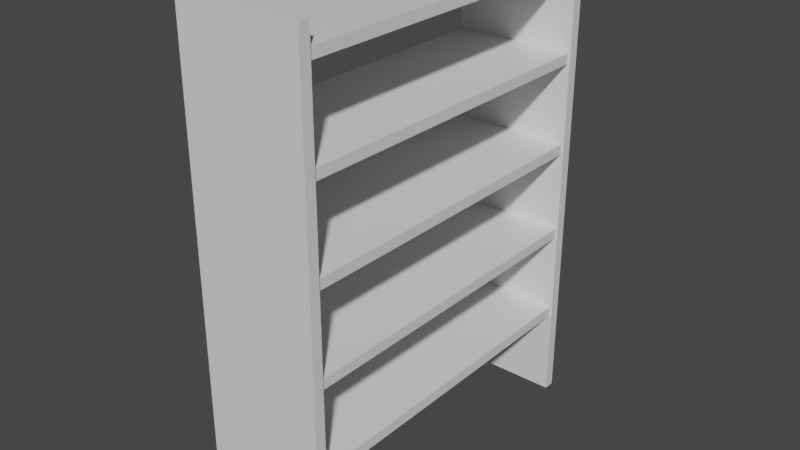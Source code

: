 # Source: EmptyShelf_001.blend  (saved by Blender 3.5.10; exported with 4.5.12 LTS)
import bpy
from mathutils import Matrix  # noqa: F401  (used for matrix-valued properties, if any)

bpy.ops.wm.read_factory_settings(use_empty=True)
scene = bpy.context.scene
scene.name = 'Scene'

# ---- collections
col_collection = bpy.data.collections.new('Collection'); scene.collection.children.link(col_collection)

# ---- materials (node trees are filled in below, after node groups)
mat_material = bpy.data.materials.new('Material')
mat_material.alpha_threshold = 0.0
mat_material.use_transparent_shadow = False
mat_material.roughness = 0.5
mat_material.line_color = (0.0, 0.0, 0.0, 1.0)

# ---- material node trees
mat_material.use_nodes = True; mat_material.node_tree.nodes.clear()
_N = mat_material.node_tree.nodes; _L = mat_material.node_tree.links
n0 = _N.new('ShaderNodeOutputMaterial'); n0.name = 'Material Output'; n0.location = (300, 300)
n1 = _N.new('ShaderNodeBsdfPrincipled'); n1.name = 'Principled BSDF'; n1.location = (10, 300)
n1.distribution = 'GGX'
n1.subsurface_method = 'RANDOM_WALK_SKIN'
n1.inputs[3].default_value = 1.45
n1.inputs[27].default_value = (0.0, 0.0, 0.0, 1.0)
n1.inputs[28].default_value = 1.0
_L.new(n1.outputs[0], n0.inputs[0])
n0.is_active_output = True

# ---- world
world_world = bpy.data.worlds.new('World'); scene.world = world_world
world_world.use_nodes = True; world_world.node_tree.nodes.clear()
_N = world_world.node_tree.nodes; _L = world_world.node_tree.links
n0 = _N.new('ShaderNodeOutputWorld'); n0.name = 'World Output'; n0.location = (300, 300)
n1 = _N.new('ShaderNodeBackground'); n1.name = 'Background'; n1.location = (10, 300)
n1.inputs[0].default_value = (0.05088, 0.05088, 0.05088, 1.0)
_L.new(n1.outputs[0], n0.inputs[0])
n0.is_active_output = True
world_world.color = (0.05088, 0.05088, 0.05088)
world_world.use_sun_shadow = False
world_world.sun_shadow_jitter_overblur = 0.0

# ---- meshes
me_cube = bpy.data.meshes.new('Cube')
me_cube.from_pydata([(1.0, 1.0, 1.0), (1.0, 1.0, -1.0), (1.0, -1.0, 1.0), (1.0, -1.0, -1.0), (-1.0, 1.0, 1.0), (-1.0, 1.0, -1.0), (-1.0, -1.0, 1.0), (-1.0, -1.0, -1.0)], [], [(0, 4, 6, 2), (3, 2, 6, 7), (7, 6, 4, 5), (5, 1, 3, 7), (1, 0, 2, 3), (5, 4, 0, 1)])
_uv = me_cube.uv_layers.new(name='UVMap')
_uv.uv.foreach_set('vector', [0.625, 0.5, 0.875, 0.5, 0.875, 0.75, 0.625, 0.75, 0.375, 0.75, 0.625, 0.75, 0.625, 1.0, 0.375, 1.0, 0.375, 0.0, 0.625, 0.0, 0.625, 0.25, 0.375, 0.25, 0.125, 0.5, 0.375, 0.5, 0.375, 0.75, 0.125, 0.75, 0.375, 0.5, 0.625, 0.5, 0.625, 0.75, 0.375, 0.75, 0.375, 0.25, 0.625, 0.25, 0.625, 0.5, 0.375, 0.5])
me_cube.materials.append(mat_material)
me_cube.use_mirror_vertex_groups = False
me_cube.update()
me_cube_001 = bpy.data.meshes.new('Cube.001')
me_cube_001.from_pydata([(1.0, 1.0, 1.0), (1.0, 1.0, -1.0), (1.0, -1.0, 1.0), (1.0, -1.0, -1.0), (-1.0, 1.0, 1.0), (-1.0, 1.0, -1.0), (-1.0, -1.0, 1.0), (-1.0, -1.0, -1.0)], [], [(0, 4, 6, 2), (3, 2, 6, 7), (7, 6, 4, 5), (5, 1, 3, 7), (1, 0, 2, 3), (5, 4, 0, 1)])
_uv = me_cube_001.uv_layers.new(name='UVMap')
_uv.uv.foreach_set('vector', [0.625, 0.5, 0.875, 0.5, 0.875, 0.75, 0.625, 0.75, 0.375, 0.75, 0.625, 0.75, 0.625, 1.0, 0.375, 1.0, 0.375, 0.0, 0.625, 0.0, 0.625, 0.25, 0.375, 0.25, 0.125, 0.5, 0.375, 0.5, 0.375, 0.75, 0.125, 0.75, 0.375, 0.5, 0.625, 0.5, 0.625, 0.75, 0.375, 0.75, 0.375, 0.25, 0.625, 0.25, 0.625, 0.5, 0.375, 0.5])
me_cube_001.materials.append(mat_material)
me_cube_001.use_mirror_vertex_groups = False
me_cube_001.update()
me_cube_002 = bpy.data.meshes.new('Cube.002')
me_cube_002.from_pydata([(1.0, 1.0, 1.0), (1.0, 1.0, -1.0), (1.0, -1.0, 1.0), (1.0, -1.0, -1.0), (-1.0, 1.0, 1.0), (-1.0, 1.0, -1.0), (-1.0, -1.0, 1.0), (-1.0, -1.0, -1.0)], [], [(0, 4, 6, 2), (3, 2, 6, 7), (7, 6, 4, 5), (5, 1, 3, 7), (1, 0, 2, 3), (5, 4, 0, 1)])
_uv = me_cube_002.uv_layers.new(name='UVMap')
_uv.uv.foreach_set('vector', [0.625, 0.5, 0.875, 0.5, 0.875, 0.75, 0.625, 0.75, 0.375, 0.75, 0.625, 0.75, 0.625, 1.0, 0.375, 1.0, 0.375, 0.0, 0.625, 0.0, 0.625, 0.25, 0.375, 0.25, 0.125, 0.5, 0.375, 0.5, 0.375, 0.75, 0.125, 0.75, 0.375, 0.5, 0.625, 0.5, 0.625, 0.75, 0.375, 0.75, 0.375, 0.25, 0.625, 0.25, 0.625, 0.5, 0.375, 0.5])
me_cube_002.materials.append(mat_material)
me_cube_002.use_mirror_vertex_groups = False
me_cube_002.update()
me_cube_003 = bpy.data.meshes.new('Cube.003')
me_cube_003.from_pydata([(1.0, 1.0, 1.0), (1.0, 1.0, -1.0), (1.0, -1.0, 1.0), (1.0, -1.0, -1.0), (-1.0, 1.0, 1.0), (-1.0, 1.0, -1.0), (-1.0, -1.0, 1.0), (-1.0, -1.0, -1.0)], [], [(0, 4, 6, 2), (3, 2, 6, 7), (7, 6, 4, 5), (5, 1, 3, 7), (1, 0, 2, 3), (5, 4, 0, 1)])
_uv = me_cube_003.uv_layers.new(name='UVMap')
_uv.uv.foreach_set('vector', [0.625, 0.5, 0.875, 0.5, 0.875, 0.75, 0.625, 0.75, 0.375, 0.75, 0.625, 0.75, 0.625, 1.0, 0.375, 1.0, 0.375, 0.0, 0.625, 0.0, 0.625, 0.25, 0.375, 0.25, 0.125, 0.5, 0.375, 0.5, 0.375, 0.75, 0.125, 0.75, 0.375, 0.5, 0.625, 0.5, 0.625, 0.75, 0.375, 0.75, 0.375, 0.25, 0.625, 0.25, 0.625, 0.5, 0.375, 0.5])
me_cube_003.materials.append(mat_material)
me_cube_003.use_mirror_vertex_groups = False
me_cube_003.update()
me_cube_004 = bpy.data.meshes.new('Cube.004')
me_cube_004.from_pydata([(1.0, 1.0, 1.0), (1.0, 1.0, -1.0), (1.0, -1.0, 1.0), (1.0, -1.0, -1.0), (-1.0, 1.0, 1.0), (-1.0, 1.0, -1.0), (-1.0, -1.0, 1.0), (-1.0, -1.0, -1.0)], [], [(0, 4, 6, 2), (3, 2, 6, 7), (7, 6, 4, 5), (5, 1, 3, 7), (1, 0, 2, 3), (5, 4, 0, 1)])
_uv = me_cube_004.uv_layers.new(name='UVMap')
_uv.uv.foreach_set('vector', [0.625, 0.5, 0.875, 0.5, 0.875, 0.75, 0.625, 0.75, 0.375, 0.75, 0.625, 0.75, 0.625, 1.0, 0.375, 1.0, 0.375, 0.0, 0.625, 0.0, 0.625, 0.25, 0.375, 0.25, 0.125, 0.5, 0.375, 0.5, 0.375, 0.75, 0.125, 0.75, 0.375, 0.5, 0.625, 0.5, 0.625, 0.75, 0.375, 0.75, 0.375, 0.25, 0.625, 0.25, 0.625, 0.5, 0.375, 0.5])
me_cube_004.materials.append(mat_material)
me_cube_004.use_mirror_vertex_groups = False
me_cube_004.update()
me_cube_005 = bpy.data.meshes.new('Cube.005')
me_cube_005.from_pydata([(1.0, 1.0, 1.0), (1.0, 1.0, -1.0), (1.0, -1.0, 1.0), (1.0, -1.0, -1.0), (-1.0, 1.0, 1.0), (-1.0, 1.0, -1.0), (-1.0, -1.0, 1.0), (-1.0, -1.0, -1.0)], [], [(0, 4, 6, 2), (3, 2, 6, 7), (7, 6, 4, 5), (5, 1, 3, 7), (1, 0, 2, 3), (5, 4, 0, 1)])
_uv = me_cube_005.uv_layers.new(name='UVMap')
_uv.uv.foreach_set('vector', [0.625, 0.5, 0.875, 0.5, 0.875, 0.75, 0.625, 0.75, 0.375, 0.75, 0.625, 0.75, 0.625, 1.0, 0.375, 1.0, 0.375, 0.0, 0.625, 0.0, 0.625, 0.25, 0.375, 0.25, 0.125, 0.5, 0.375, 0.5, 0.375, 0.75, 0.125, 0.75, 0.375, 0.5, 0.625, 0.5, 0.625, 0.75, 0.375, 0.75, 0.375, 0.25, 0.625, 0.25, 0.625, 0.5, 0.375, 0.5])
me_cube_005.materials.append(mat_material)
me_cube_005.use_mirror_vertex_groups = False
me_cube_005.update()
me_cube_006 = bpy.data.meshes.new('Cube.006')
me_cube_006.from_pydata([(1.0, 1.0, 1.0), (1.0, 1.0, -1.0), (1.0, -1.0, 1.0), (1.0, -1.0, -1.0), (-1.0, 1.0, 1.0), (-1.0, 1.0, -1.0), (-1.0, -1.0, 1.0), (-1.0, -1.0, -1.0)], [], [(0, 4, 6, 2), (3, 2, 6, 7), (7, 6, 4, 5), (5, 1, 3, 7), (1, 0, 2, 3), (5, 4, 0, 1)])
_uv = me_cube_006.uv_layers.new(name='UVMap')
_uv.uv.foreach_set('vector', [0.625, 0.5, 0.875, 0.5, 0.875, 0.75, 0.625, 0.75, 0.375, 0.75, 0.625, 0.75, 0.625, 1.0, 0.375, 1.0, 0.375, 0.0, 0.625, 0.0, 0.625, 0.25, 0.375, 0.25, 0.125, 0.5, 0.375, 0.5, 0.375, 0.75, 0.125, 0.75, 0.375, 0.5, 0.625, 0.5, 0.625, 0.75, 0.375, 0.75, 0.375, 0.25, 0.625, 0.25, 0.625, 0.5, 0.375, 0.5])
me_cube_006.materials.append(mat_material)
me_cube_006.use_mirror_vertex_groups = False
me_cube_006.update()

# ---- objects
ob_cube = bpy.data.objects.new('Cube', me_cube)
ob_cube_001 = bpy.data.objects.new('Cube.001', me_cube_001)
ob_cube_002 = bpy.data.objects.new('Cube.002', me_cube_002)
ob_cube_003 = bpy.data.objects.new('Cube.003', me_cube_003)
ob_cube_004 = bpy.data.objects.new('Cube.004', me_cube_004)
ob_cube_005 = bpy.data.objects.new('Cube.005', me_cube_005)
ob_cube_006 = bpy.data.objects.new('Cube.006', me_cube_006)

# ---- transforms, parenting, visibility, modifiers, constraints
ob_cube.location = (0.0, 0.0, 1.5)
ob_cube.scale = (1.0, 2.84, 0.08599)
ob_cube.lock_rotations_4d = False
ob_cube.empty_display_type = 'ARROWS'
ob_cube.lineart.crease_threshold = 0.0
ob_cube_001.location = (0.0, 0.0, 3.0)
ob_cube_001.scale = (1.0, 2.84, 0.08599)
ob_cube_001.lock_rotations_4d = False
ob_cube_001.empty_display_type = 'ARROWS'
ob_cube_001.lineart.crease_threshold = 0.0
ob_cube_002.location = (0.0, 0.0, 4.5)
ob_cube_002.scale = (1.0, 2.84, 0.08599)
ob_cube_002.lock_rotations_4d = False
ob_cube_002.empty_display_type = 'ARROWS'
ob_cube_002.lineart.crease_threshold = 0.0
ob_cube_003.location = (0.0, 0.0, 6.0)
ob_cube_003.scale = (1.0, 2.84, 0.08599)
ob_cube_003.lock_rotations_4d = False
ob_cube_003.empty_display_type = 'ARROWS'
ob_cube_003.lineart.crease_threshold = 0.0
ob_cube_004.location = (0.0, 0.0, 7.5)
ob_cube_004.scale = (1.0, 2.84, 0.08599)
ob_cube_004.lock_rotations_4d = False
ob_cube_004.empty_display_type = 'ARROWS'
ob_cube_004.lineart.crease_threshold = 0.0
ob_cube_005.location = (0.0, 2.932, 3.924)
ob_cube_005.rotation_euler = (-1.571, -0.0, 0.0)
ob_cube_005.scale = (1.035, 3.995, 0.08904)
ob_cube_005.lock_rotations_4d = False
ob_cube_005.empty_display_type = 'ARROWS'
ob_cube_005.lineart.crease_threshold = 0.0
ob_cube_006.location = (0.0, -2.839, 3.924)
ob_cube_006.rotation_euler = (-1.571, -0.0, 0.0)
ob_cube_006.scale = (1.035, 3.995, 0.08904)
ob_cube_006.lock_rotations_4d = False
ob_cube_006.empty_display_type = 'ARROWS'
ob_cube_006.lineart.crease_threshold = 0.0

# ---- collection membership
col_collection.objects.link(ob_cube)
col_collection.objects.link(ob_cube_001)
col_collection.objects.link(ob_cube_002)
col_collection.objects.link(ob_cube_003)
col_collection.objects.link(ob_cube_004)
col_collection.objects.link(ob_cube_005)
col_collection.objects.link(ob_cube_006)

# ---- scene / render settings (as saved in the file)
scene.frame_start = 1; scene.frame_end = 250; scene.frame_set(1)
scene.render.engine = 'BLENDER_EEVEE_NEXT'
scene.cycles.sampling_pattern = 'TABULATED_SOBOL'
scene.view_settings.view_transform = 'Filmic'
bpy.context.view_layer.update()

# ---- added for rendering (the .blend has no active camera and no usable light): camera, sun
cam_auto = bpy.data.cameras.new('AutoCamera')
cam_auto.lens = 50.0
cam_auto.sensor_width = 36.0
cam_auto.clip_end = 1000.0
ob_auto_camera = bpy.data.objects.new('AutoCamera', cam_auto)
scene.collection.objects.link(ob_auto_camera)
ob_auto_camera.location = (9.41325, -11.2497, 11.4549)
ob_auto_camera.rotation_euler = (1.09748, -7.21219e-08, 0.694738)
scene.camera = ob_auto_camera
light_auto_sun = bpy.data.lights.new('AutoSun', 'SUN')
light_auto_sun.energy = 3.0
light_auto_sun.angle = 0.0523599
ob_auto_sun = bpy.data.objects.new('AutoSun', light_auto_sun)
scene.collection.objects.link(ob_auto_sun)
ob_auto_sun.rotation_euler = (0.872665, 0.174533, 0.523599)
bpy.context.view_layer.update()
